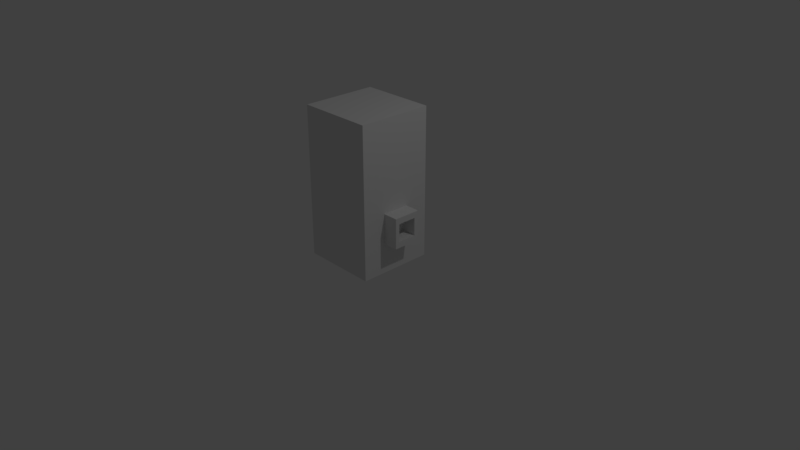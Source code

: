 # Source: Character_Tiki.blend  (saved by Blender 2.79.0; exported with 4.5.12 LTS)
import bpy
from mathutils import Matrix  # noqa: F401  (used for matrix-valued properties, if any)

bpy.ops.wm.read_factory_settings(use_empty=True)
scene = bpy.context.scene
scene.name = 'Scene'

# ---- collections
col_collection_1 = bpy.data.collections.new('Collection 1'); scene.collection.children.link(col_collection_1)

# ---- world
world_world = bpy.data.worlds.new('World'); scene.world = world_world
world_world.color = (0.05088, 0.05088, 0.05088)
world_world.use_sun_shadow = False
world_world.sun_shadow_jitter_overblur = 0.0
world_world.cycles.sampling_method = 'MANUAL'

# ---- cameras
cam_camera = bpy.data.cameras.new('Camera')
cam_camera.clip_end = 100.0
cam_camera.lens = 35.0
cam_camera.sensor_width = 32.0
cam_camera.sensor_height = 18.0
cam_camera.ortho_scale = 7.314
cam_camera.dof.focus_distance = 0.0
cam_camera.dof.aperture_fstop = 128.0

# ---- lights
light_lamp = bpy.data.lights.new('Lamp', 'POINT')
light_lamp.transmission_factor = 0.0
light_lamp.cutoff_distance = 30.0
light_lamp.energy = 100.0
light_lamp.shadow_buffer_clip_start = 1.001
light_lamp.shadow_soft_size = 0.1
light_lamp.shadow_maximum_resolution = 0.006
light_lamp.use_absolute_resolution = True

# ---- meshes
me_cube_001 = bpy.data.meshes.new('Cube.001')
me_cube_001.from_pydata([(-1.0, -1.0, 0.0), (-1.0, -1.0, 2.0), (-1.0, 1.0, 0.0), (-1.0, 1.0, 2.0), (1.0, -1.0, 0.0), (1.0, -1.0, 2.0), (1.0, 1.0, 0.0), (1.0, 1.0, 2.0), (-1.0, 0.36, 0.0), (-1.0, -0.36, 0.0), (-1.0, -0.36, 2.0), (-1.0, 0.36, 2.0), (1.0, -0.36, 0.0), (1.0, 0.36, 0.0), (1.0, 0.36, 2.0), (1.0, -0.36, 2.0), (-1.0, -1.0, 0.4), (-1.0, -1.0, 0.8), (-1.0, 1.0, 0.8), (-1.0, 1.0, 0.4), (1.0, 1.0, 0.8), (1.0, 1.0, 0.4), (1.0, -1.0, 0.8), (1.0, -1.0, 0.4), (1.0, 0.36, 0.8), (1.0, 0.36, 0.4), (1.0, -0.36, 0.8), (1.0, -0.36, 0.4), (-1.0, -0.36, 0.8), (-1.0, -0.36, 0.4), (-1.0, 0.36, 0.8), (-1.0, 0.36, 0.4), (1.398, 0.2508, 0.7186), (1.398, 0.2508, 0.4814), (1.398, -0.2508, 0.7186), (1.398, -0.2508, 0.4814), (1.398, 0.36, 0.8), (1.398, 0.36, 0.4), (1.398, -0.36, 0.8), (1.398, -0.36, 0.4), (1.003, 0.2508, 0.7186), (1.003, 0.2508, 0.4814), (1.003, -0.2508, 0.7186), (1.003, -0.2508, 0.4814)], [], [(30, 11, 3, 18), (18, 3, 7, 20), (26, 15, 5, 22), (22, 5, 1, 17), (9, 12, 4, 0), (15, 10, 1, 5), (7, 3, 11, 14), (14, 11, 10, 15), (2, 6, 13, 8), (8, 13, 12, 9), (20, 7, 14, 24), (24, 14, 15, 26), (17, 1, 10, 28), (28, 10, 11, 30), (9, 29, 31, 8), (29, 28, 30, 31), (0, 16, 29, 9), (16, 17, 28, 29), (13, 25, 27, 12), (24, 26, 38, 36), (6, 21, 25, 13), (21, 20, 24, 25), (4, 23, 16, 0), (23, 22, 17, 16), (12, 27, 23, 4), (27, 26, 22, 23), (2, 19, 21, 6), (19, 18, 20, 21), (8, 31, 19, 2), (31, 30, 18, 19), (33, 32, 40, 41), (26, 27, 39, 38), (25, 24, 36, 37), (27, 25, 37, 39), (32, 33, 37, 36), (35, 34, 38, 39), (33, 35, 39, 37), (34, 32, 36, 38), (41, 40, 42, 43), (32, 34, 42, 40), (34, 35, 43, 42), (35, 33, 41, 43)])
_uv = me_cube_001.uv_layers.new(name='UVMap')
_uv.uv.foreach_set('vector', [0.0801, 0.35, 0.0801, 0.5, 0.0001178, 0.5, 0.0001178, 0.35, 0.9999, 0.35, 0.9999, 0.5, 0.7499, 0.5, 0.7499, 0.35, 0.58, 0.35, 0.58, 0.5, 0.5, 0.5, 0.5, 0.35, 0.5, 0.35, 0.5, 0.5, 0.2501, 0.5, 0.2501, 0.35, 0.58, 0.0001178, 0.58, 0.2501, 0.5, 0.2501, 0.5, 0.0001178, 0.58, 0.5, 0.58, 0.7499, 0.5, 0.7499, 0.5, 0.5, 0.7499, 0.5, 0.7499, 0.7499, 0.67, 0.7499, 0.67, 0.5, 0.67, 0.5, 0.67, 0.7499, 0.58, 0.7499, 0.58, 0.5, 0.7499, 0.0001178, 0.7499, 0.2501, 0.67, 0.2501, 0.67, 0.0001178, 0.67, 0.0001178, 0.67, 0.2501, 0.58, 0.2501, 0.58, 0.0001178, 0.7499, 0.35, 0.7499, 0.5, 0.67, 0.5, 0.67, 0.35, 0.67, 0.35, 0.67, 0.5, 0.58, 0.5, 0.58, 0.35, 0.2501, 0.35, 0.2501, 0.5, 0.1701, 0.5, 0.1701, 0.35, 0.1701, 0.35, 0.1701, 0.5, 0.0801, 0.5, 0.0801, 0.35, 0.1701, 0.2501, 0.1701, 0.3, 0.0801, 0.3, 0.0801, 0.2501, 0.1701, 0.3, 0.1701, 0.35, 0.0801, 0.35, 0.0801, 0.3, 0.2501, 0.2501, 0.2501, 0.3, 0.1701, 0.3, 0.1701, 0.2501, 0.2501, 0.3, 0.2501, 0.35, 0.1701, 0.35, 0.1701, 0.3, 0.67, 0.2501, 0.67, 0.3, 0.58, 0.3, 0.58, 0.2501, 0.1867, 0.757, 0.09671, 0.757, 0.09671, 0.7073, 0.1867, 0.7073, 0.7499, 0.2501, 0.7499, 0.3, 0.67, 0.3, 0.67, 0.2501, 0.7499, 0.3, 0.7499, 0.35, 0.67, 0.35, 0.67, 0.3, 0.5, 0.2501, 0.5, 0.3, 0.2501, 0.3, 0.2501, 0.2501, 0.5, 0.3, 0.5, 0.35, 0.2501, 0.35, 0.2501, 0.3, 0.58, 0.2501, 0.58, 0.3, 0.5, 0.3, 0.5, 0.2501, 0.58, 0.3, 0.58, 0.35, 0.5, 0.35, 0.5, 0.3, 0.9999, 0.2501, 0.9999, 0.3, 0.7499, 0.3, 0.7499, 0.2501, 0.9999, 0.3, 0.9999, 0.35, 0.7499, 0.35, 0.7499, 0.3, 0.0801, 0.2501, 0.0801, 0.3, 0.0001179, 0.3, 0.0001179, 0.2501, 0.0801, 0.3, 0.0801, 0.35, 0.0001178, 0.35, 0.0001179, 0.3, 0.4504, 0.6656, 0.4504, 0.6953, 0.401, 0.6953, 0.401, 0.6656, 0.04699, 0.7073, 0.04699, 0.6573, 0.09671, 0.6573, 0.09671, 0.7073, 0.2364, 0.6573, 0.2364, 0.7073, 0.1867, 0.7073, 0.1867, 0.6573, 0.09671, 0.6076, 0.1867, 0.6076, 0.1867, 0.6573, 0.09671, 0.6573, 0.173, 0.6971, 0.173, 0.6675, 0.1867, 0.6573, 0.1867, 0.7073, 0.1104, 0.6675, 0.1104, 0.6971, 0.09671, 0.7073, 0.09671, 0.6573, 0.173, 0.6675, 0.1104, 0.6675, 0.09671, 0.6573, 0.1867, 0.6573, 0.1104, 0.6971, 0.173, 0.6971, 0.1867, 0.7073, 0.09671, 0.7073, 0.401, 0.6656, 0.401, 0.6953, 0.3384, 0.6953, 0.3384, 0.6656, 0.401, 0.7446, 0.3384, 0.7446, 0.3384, 0.6953, 0.401, 0.6953, 0.289, 0.6953, 0.289, 0.6656, 0.3384, 0.6656, 0.3384, 0.6953, 0.3384, 0.6163, 0.401, 0.6163, 0.401, 0.6656, 0.3384, 0.6656])
me_cube_001.use_remesh_preserve_volume = False
me_cube_001.use_remesh_preserve_attributes = False
me_cube_001.use_mirror_vertex_groups = False
me_cube_001.update()

# ---- objects
ob_cube_001 = bpy.data.objects.new('Cube.001', me_cube_001)
ob_lamp = bpy.data.objects.new('Lamp', light_lamp)
ob_camera = bpy.data.objects.new('Camera', cam_camera)

# ---- transforms, parenting, visibility, modifiers, constraints
ob_cube_001.location = (0.0, 0.0, 0.0)
ob_cube_001.scale = (0.5, 0.5, 1.0)
ob_cube_001.lineart.crease_threshold = 0.0
ob_lamp.location = (4.076, 1.005, 5.904)
ob_lamp.rotation_euler = (0.6503, 0.05522, 1.866)
ob_lamp.lock_rotations_4d = False
ob_lamp.empty_display_type = 'ARROWS'
ob_lamp.color = (0.0, 0.0, 0.0, 0.0)
ob_lamp.lineart.crease_threshold = 0.0
ob_camera.location = (7.481, -6.508, 5.344)
ob_camera.rotation_euler = (1.109, 0.0, 0.8149)
ob_camera.lock_rotations_4d = False
ob_camera.empty_display_type = 'ARROWS'
ob_camera.color = (0.0, 0.0, 0.0, 0.0)
ob_camera.display_type = 'WIRE'
ob_camera.lineart.crease_threshold = 0.0

# ---- collection membership
col_collection_1.objects.link(ob_cube_001)
col_collection_1.objects.link(ob_lamp)
col_collection_1.objects.link(ob_camera)

# ---- scene / render settings (as saved in the file)
scene.camera = ob_camera
scene.frame_start = 1; scene.frame_end = 250; scene.frame_set(1)
scene.render.engine = 'BLENDER_EEVEE_NEXT'
scene.render.resolution_percentage = 50
scene.render.dither_intensity = 0.0
scene.cycles.use_denoising = False
scene.cycles.samples = 128
scene.cycles.sampling_pattern = 'TABULATED_SOBOL'
scene.cycles.use_adaptive_sampling = False
scene.cycles.use_light_tree = False
scene.cycles.blur_glossy = 0.0
scene.cycles.sample_clamp_indirect = 0.0
scene.view_settings.view_transform = 'Standard'
bpy.context.view_layer.update()
